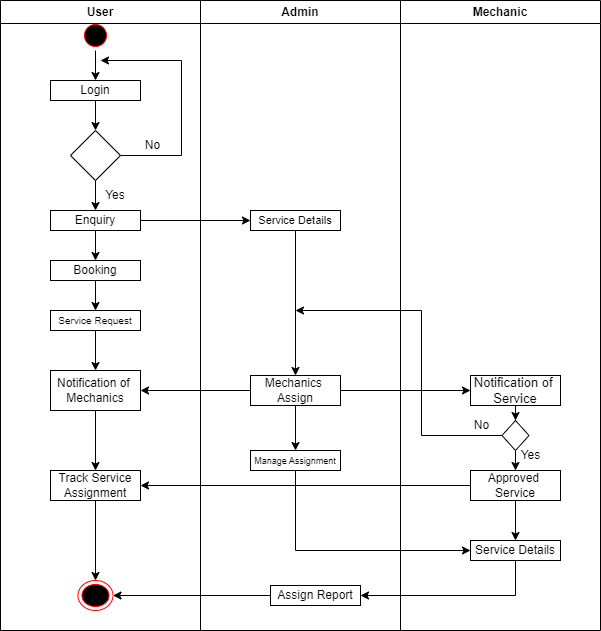

The diagram above was exported from draw.io. Its source (the exported page's mxGraphModel, read from the mxfile embedded in the PNG):
<mxGraphModel dx="1120" dy="532" grid="1" gridSize="10" guides="1" tooltips="1" connect="1" arrows="1" fold="1" page="1" pageScale="1" pageWidth="850" pageHeight="1100" math="0" shadow="0">
  <root>
    <mxCell id="0" />
    <mxCell id="1" parent="0" />
    <mxCell id="YWK0dkDsMCu342A8TRJM-1" value="User" style="swimlane;whiteSpace=wrap;html=1;" parent="1" vertex="1">
      <mxGeometry x="80" y="90" width="200" height="630" as="geometry" />
    </mxCell>
    <mxCell id="YWK0dkDsMCu342A8TRJM-22" style="edgeStyle=orthogonalEdgeStyle;rounded=0;orthogonalLoop=1;jettySize=auto;html=1;exitX=0.5;exitY=1;exitDx=0;exitDy=0;" parent="YWK0dkDsMCu342A8TRJM-1" source="YWK0dkDsMCu342A8TRJM-4" target="YWK0dkDsMCu342A8TRJM-6" edge="1">
      <mxGeometry relative="1" as="geometry" />
    </mxCell>
    <mxCell id="YWK0dkDsMCu342A8TRJM-4" value="" style="ellipse;html=1;shape=startState;fillColor=#000000;strokeColor=#ff0000;" parent="YWK0dkDsMCu342A8TRJM-1" vertex="1">
      <mxGeometry x="80" y="20" width="30" height="30" as="geometry" />
    </mxCell>
    <mxCell id="YWK0dkDsMCu342A8TRJM-23" style="edgeStyle=orthogonalEdgeStyle;rounded=0;orthogonalLoop=1;jettySize=auto;html=1;exitX=0.5;exitY=1;exitDx=0;exitDy=0;entryX=0.5;entryY=0;entryDx=0;entryDy=0;" parent="YWK0dkDsMCu342A8TRJM-1" source="YWK0dkDsMCu342A8TRJM-6" target="YWK0dkDsMCu342A8TRJM-8" edge="1">
      <mxGeometry relative="1" as="geometry" />
    </mxCell>
    <mxCell id="YWK0dkDsMCu342A8TRJM-6" value="Login" style="rounded=0;whiteSpace=wrap;html=1;" parent="YWK0dkDsMCu342A8TRJM-1" vertex="1">
      <mxGeometry x="50" y="80" width="90" height="20" as="geometry" />
    </mxCell>
    <mxCell id="YWK0dkDsMCu342A8TRJM-24" style="edgeStyle=orthogonalEdgeStyle;rounded=0;orthogonalLoop=1;jettySize=auto;html=1;exitX=0.5;exitY=1;exitDx=0;exitDy=0;" parent="YWK0dkDsMCu342A8TRJM-1" source="YWK0dkDsMCu342A8TRJM-8" target="YWK0dkDsMCu342A8TRJM-9" edge="1">
      <mxGeometry relative="1" as="geometry" />
    </mxCell>
    <mxCell id="YWK0dkDsMCu342A8TRJM-25" style="edgeStyle=orthogonalEdgeStyle;rounded=0;orthogonalLoop=1;jettySize=auto;html=1;exitX=1;exitY=0.5;exitDx=0;exitDy=0;" parent="YWK0dkDsMCu342A8TRJM-1" source="YWK0dkDsMCu342A8TRJM-8" edge="1">
      <mxGeometry relative="1" as="geometry">
        <mxPoint x="100" y="60" as="targetPoint" />
        <Array as="points">
          <mxPoint x="181" y="155" />
        </Array>
      </mxGeometry>
    </mxCell>
    <mxCell id="YWK0dkDsMCu342A8TRJM-8" value="" style="rhombus;whiteSpace=wrap;html=1;" parent="YWK0dkDsMCu342A8TRJM-1" vertex="1">
      <mxGeometry x="70" y="130" width="50" height="50" as="geometry" />
    </mxCell>
    <mxCell id="YWK0dkDsMCu342A8TRJM-26" style="edgeStyle=orthogonalEdgeStyle;rounded=0;orthogonalLoop=1;jettySize=auto;html=1;exitX=0.5;exitY=1;exitDx=0;exitDy=0;entryX=0.5;entryY=0;entryDx=0;entryDy=0;" parent="YWK0dkDsMCu342A8TRJM-1" source="YWK0dkDsMCu342A8TRJM-9" target="YWK0dkDsMCu342A8TRJM-10" edge="1">
      <mxGeometry relative="1" as="geometry" />
    </mxCell>
    <mxCell id="YWK0dkDsMCu342A8TRJM-9" value="Enquiry" style="rounded=0;whiteSpace=wrap;html=1;" parent="YWK0dkDsMCu342A8TRJM-1" vertex="1">
      <mxGeometry x="50" y="210" width="90" height="20" as="geometry" />
    </mxCell>
    <mxCell id="YWK0dkDsMCu342A8TRJM-27" style="edgeStyle=orthogonalEdgeStyle;rounded=0;orthogonalLoop=1;jettySize=auto;html=1;exitX=0.5;exitY=1;exitDx=0;exitDy=0;entryX=0.5;entryY=0;entryDx=0;entryDy=0;" parent="YWK0dkDsMCu342A8TRJM-1" source="YWK0dkDsMCu342A8TRJM-10" target="YWK0dkDsMCu342A8TRJM-11" edge="1">
      <mxGeometry relative="1" as="geometry" />
    </mxCell>
    <mxCell id="YWK0dkDsMCu342A8TRJM-10" value="Booking" style="rounded=0;whiteSpace=wrap;html=1;" parent="YWK0dkDsMCu342A8TRJM-1" vertex="1">
      <mxGeometry x="50" y="260" width="90" height="20" as="geometry" />
    </mxCell>
    <mxCell id="9TgIY2HtmCBfWlsamjw5-2" style="edgeStyle=orthogonalEdgeStyle;rounded=0;orthogonalLoop=1;jettySize=auto;html=1;exitX=0.5;exitY=1;exitDx=0;exitDy=0;entryX=0.5;entryY=0;entryDx=0;entryDy=0;" edge="1" parent="YWK0dkDsMCu342A8TRJM-1" source="YWK0dkDsMCu342A8TRJM-11" target="9TgIY2HtmCBfWlsamjw5-1">
      <mxGeometry relative="1" as="geometry" />
    </mxCell>
    <mxCell id="YWK0dkDsMCu342A8TRJM-11" value="&lt;font style=&quot;font-size: 10px;&quot;&gt;Service Request&lt;/font&gt;" style="rounded=0;whiteSpace=wrap;html=1;" parent="YWK0dkDsMCu342A8TRJM-1" vertex="1">
      <mxGeometry x="50" y="310" width="90" height="20" as="geometry" />
    </mxCell>
    <mxCell id="YWK0dkDsMCu342A8TRJM-38" style="edgeStyle=orthogonalEdgeStyle;rounded=0;orthogonalLoop=1;jettySize=auto;html=1;exitX=0.5;exitY=1;exitDx=0;exitDy=0;entryX=0.5;entryY=0;entryDx=0;entryDy=0;" parent="YWK0dkDsMCu342A8TRJM-1" source="YWK0dkDsMCu342A8TRJM-20" target="YWK0dkDsMCu342A8TRJM-21" edge="1">
      <mxGeometry relative="1" as="geometry" />
    </mxCell>
    <mxCell id="YWK0dkDsMCu342A8TRJM-20" value="Track Service Assignment" style="rounded=0;whiteSpace=wrap;html=1;" parent="YWK0dkDsMCu342A8TRJM-1" vertex="1">
      <mxGeometry x="50" y="470" width="90" height="30" as="geometry" />
    </mxCell>
    <mxCell id="YWK0dkDsMCu342A8TRJM-21" value="" style="ellipse;html=1;shape=endState;fillColor=#000000;strokeColor=#ff0000;" parent="YWK0dkDsMCu342A8TRJM-1" vertex="1">
      <mxGeometry x="77.5" y="580" width="35" height="30" as="geometry" />
    </mxCell>
    <mxCell id="YWK0dkDsMCu342A8TRJM-40" value="Yes" style="text;html=1;align=center;verticalAlign=middle;whiteSpace=wrap;rounded=0;" parent="YWK0dkDsMCu342A8TRJM-1" vertex="1">
      <mxGeometry x="85" y="180" width="60" height="30" as="geometry" />
    </mxCell>
    <mxCell id="YWK0dkDsMCu342A8TRJM-42" value="No" style="text;html=1;align=center;verticalAlign=middle;whiteSpace=wrap;rounded=0;" parent="YWK0dkDsMCu342A8TRJM-1" vertex="1">
      <mxGeometry x="130" y="140" width="45" height="10" as="geometry" />
    </mxCell>
    <mxCell id="9TgIY2HtmCBfWlsamjw5-3" style="edgeStyle=orthogonalEdgeStyle;rounded=0;orthogonalLoop=1;jettySize=auto;html=1;exitX=0.5;exitY=1;exitDx=0;exitDy=0;entryX=0.5;entryY=0;entryDx=0;entryDy=0;" edge="1" parent="YWK0dkDsMCu342A8TRJM-1" source="9TgIY2HtmCBfWlsamjw5-1" target="YWK0dkDsMCu342A8TRJM-20">
      <mxGeometry relative="1" as="geometry" />
    </mxCell>
    <mxCell id="9TgIY2HtmCBfWlsamjw5-1" value="Notification of&amp;nbsp;&lt;div&gt;Mechanics&lt;/div&gt;" style="rounded=0;whiteSpace=wrap;html=1;" vertex="1" parent="YWK0dkDsMCu342A8TRJM-1">
      <mxGeometry x="50" y="370" width="90" height="40" as="geometry" />
    </mxCell>
    <mxCell id="YWK0dkDsMCu342A8TRJM-3" value="Mechanic" style="swimlane;whiteSpace=wrap;html=1;" parent="1" vertex="1">
      <mxGeometry x="480" y="90" width="200" height="630" as="geometry" />
    </mxCell>
    <mxCell id="9TgIY2HtmCBfWlsamjw5-9" style="edgeStyle=orthogonalEdgeStyle;rounded=0;orthogonalLoop=1;jettySize=auto;html=1;entryX=0.5;entryY=0;entryDx=0;entryDy=0;" edge="1" parent="YWK0dkDsMCu342A8TRJM-3" source="YWK0dkDsMCu342A8TRJM-14" target="YWK0dkDsMCu342A8TRJM-19">
      <mxGeometry relative="1" as="geometry" />
    </mxCell>
    <mxCell id="YWK0dkDsMCu342A8TRJM-14" value="&lt;font style=&quot;font-size: 13px;&quot;&gt;Notification of&amp;nbsp;&lt;/font&gt;&lt;div style=&quot;font-size: 13px;&quot;&gt;&lt;font style=&quot;font-size: 13px;&quot;&gt;Service&lt;/font&gt;&lt;/div&gt;" style="rounded=0;whiteSpace=wrap;html=1;" parent="YWK0dkDsMCu342A8TRJM-3" vertex="1">
      <mxGeometry x="70" y="375" width="90" height="30" as="geometry" />
    </mxCell>
    <mxCell id="YWK0dkDsMCu342A8TRJM-18" value="Service Details" style="rounded=0;whiteSpace=wrap;html=1;" parent="YWK0dkDsMCu342A8TRJM-3" vertex="1">
      <mxGeometry x="70" y="540" width="90" height="20" as="geometry" />
    </mxCell>
    <mxCell id="9TgIY2HtmCBfWlsamjw5-10" style="edgeStyle=orthogonalEdgeStyle;rounded=0;orthogonalLoop=1;jettySize=auto;html=1;exitX=0.5;exitY=1;exitDx=0;exitDy=0;entryX=0.5;entryY=0;entryDx=0;entryDy=0;" edge="1" parent="YWK0dkDsMCu342A8TRJM-3" source="YWK0dkDsMCu342A8TRJM-19" target="9TgIY2HtmCBfWlsamjw5-4">
      <mxGeometry relative="1" as="geometry" />
    </mxCell>
    <mxCell id="YWK0dkDsMCu342A8TRJM-19" value="" style="rhombus;whiteSpace=wrap;html=1;" parent="YWK0dkDsMCu342A8TRJM-3" vertex="1">
      <mxGeometry x="101.48" y="420" width="27.03" height="30" as="geometry" />
    </mxCell>
    <mxCell id="9TgIY2HtmCBfWlsamjw5-11" style="edgeStyle=orthogonalEdgeStyle;rounded=0;orthogonalLoop=1;jettySize=auto;html=1;exitX=0.5;exitY=1;exitDx=0;exitDy=0;entryX=0.5;entryY=0;entryDx=0;entryDy=0;" edge="1" parent="YWK0dkDsMCu342A8TRJM-3" source="9TgIY2HtmCBfWlsamjw5-4" target="YWK0dkDsMCu342A8TRJM-18">
      <mxGeometry relative="1" as="geometry">
        <mxPoint x="115" y="510" as="targetPoint" />
      </mxGeometry>
    </mxCell>
    <mxCell id="9TgIY2HtmCBfWlsamjw5-4" value="Approved&amp;nbsp;&lt;div&gt;Service&lt;/div&gt;" style="rounded=0;whiteSpace=wrap;html=1;" vertex="1" parent="YWK0dkDsMCu342A8TRJM-3">
      <mxGeometry x="70" y="470" width="90" height="30" as="geometry" />
    </mxCell>
    <mxCell id="9TgIY2HtmCBfWlsamjw5-26" value="Yes" style="text;html=1;align=center;verticalAlign=middle;resizable=0;points=[];autosize=1;strokeColor=none;fillColor=none;" vertex="1" parent="YWK0dkDsMCu342A8TRJM-3">
      <mxGeometry x="110" y="440" width="40" height="30" as="geometry" />
    </mxCell>
    <mxCell id="9TgIY2HtmCBfWlsamjw5-27" value="No" style="text;html=1;align=center;verticalAlign=middle;resizable=0;points=[];autosize=1;strokeColor=none;fillColor=none;" vertex="1" parent="YWK0dkDsMCu342A8TRJM-3">
      <mxGeometry x="61.48000000000002" y="410" width="40" height="30" as="geometry" />
    </mxCell>
    <mxCell id="YWK0dkDsMCu342A8TRJM-34" style="edgeStyle=orthogonalEdgeStyle;rounded=0;orthogonalLoop=1;jettySize=auto;html=1;exitX=0.5;exitY=1;exitDx=0;exitDy=0;entryX=0;entryY=0.5;entryDx=0;entryDy=0;" parent="1" source="YWK0dkDsMCu342A8TRJM-16" target="YWK0dkDsMCu342A8TRJM-18" edge="1">
      <mxGeometry relative="1" as="geometry" />
    </mxCell>
    <mxCell id="YWK0dkDsMCu342A8TRJM-35" style="edgeStyle=orthogonalEdgeStyle;rounded=0;orthogonalLoop=1;jettySize=auto;html=1;exitX=0.5;exitY=1;exitDx=0;exitDy=0;entryX=1;entryY=0.5;entryDx=0;entryDy=0;" parent="1" source="YWK0dkDsMCu342A8TRJM-18" target="YWK0dkDsMCu342A8TRJM-17" edge="1">
      <mxGeometry relative="1" as="geometry" />
    </mxCell>
    <mxCell id="YWK0dkDsMCu342A8TRJM-2" value="Admin" style="swimlane;whiteSpace=wrap;html=1;" parent="1" vertex="1">
      <mxGeometry x="280" y="90" width="200" height="630" as="geometry" />
    </mxCell>
    <mxCell id="YWK0dkDsMCu342A8TRJM-33" style="edgeStyle=orthogonalEdgeStyle;rounded=0;orthogonalLoop=1;jettySize=auto;html=1;exitX=0.5;exitY=1;exitDx=0;exitDy=0;entryX=0.5;entryY=0;entryDx=0;entryDy=0;" parent="YWK0dkDsMCu342A8TRJM-2" source="YWK0dkDsMCu342A8TRJM-13" target="YWK0dkDsMCu342A8TRJM-15" edge="1">
      <mxGeometry relative="1" as="geometry" />
    </mxCell>
    <mxCell id="YWK0dkDsMCu342A8TRJM-13" value="&lt;font style=&quot;font-size: 11px;&quot;&gt;Service Details&lt;/font&gt;" style="rounded=0;whiteSpace=wrap;html=1;" parent="YWK0dkDsMCu342A8TRJM-2" vertex="1">
      <mxGeometry x="50" y="210" width="90" height="20" as="geometry" />
    </mxCell>
    <mxCell id="YWK0dkDsMCu342A8TRJM-32" style="edgeStyle=orthogonalEdgeStyle;rounded=0;orthogonalLoop=1;jettySize=auto;html=1;exitX=0.5;exitY=1;exitDx=0;exitDy=0;entryX=0.5;entryY=0;entryDx=0;entryDy=0;" parent="YWK0dkDsMCu342A8TRJM-2" source="YWK0dkDsMCu342A8TRJM-15" target="YWK0dkDsMCu342A8TRJM-16" edge="1">
      <mxGeometry relative="1" as="geometry" />
    </mxCell>
    <mxCell id="YWK0dkDsMCu342A8TRJM-15" value="&lt;font style=&quot;font-size: 12px;&quot;&gt;Mechanics&amp;nbsp;&lt;/font&gt;&lt;div style=&quot;&quot;&gt;&lt;font style=&quot;font-size: 12px;&quot;&gt;Assign&lt;/font&gt;&lt;/div&gt;" style="rounded=0;whiteSpace=wrap;html=1;" parent="YWK0dkDsMCu342A8TRJM-2" vertex="1">
      <mxGeometry x="50" y="375" width="90" height="30" as="geometry" />
    </mxCell>
    <mxCell id="YWK0dkDsMCu342A8TRJM-16" value="&lt;font style=&quot;font-size: 9px;&quot;&gt;Manage Assignment&lt;/font&gt;" style="rounded=0;whiteSpace=wrap;html=1;" parent="YWK0dkDsMCu342A8TRJM-2" vertex="1">
      <mxGeometry x="50" y="450" width="90" height="20" as="geometry" />
    </mxCell>
    <mxCell id="YWK0dkDsMCu342A8TRJM-17" value="Assign Report" style="rounded=0;whiteSpace=wrap;html=1;" parent="YWK0dkDsMCu342A8TRJM-2" vertex="1">
      <mxGeometry x="70" y="585" width="90" height="20" as="geometry" />
    </mxCell>
    <mxCell id="YWK0dkDsMCu342A8TRJM-28" style="edgeStyle=orthogonalEdgeStyle;rounded=0;orthogonalLoop=1;jettySize=auto;html=1;exitX=1;exitY=0.5;exitDx=0;exitDy=0;entryX=0;entryY=0.5;entryDx=0;entryDy=0;" parent="1" source="YWK0dkDsMCu342A8TRJM-9" target="YWK0dkDsMCu342A8TRJM-13" edge="1">
      <mxGeometry relative="1" as="geometry" />
    </mxCell>
    <mxCell id="YWK0dkDsMCu342A8TRJM-39" style="edgeStyle=orthogonalEdgeStyle;rounded=0;orthogonalLoop=1;jettySize=auto;html=1;entryX=1;entryY=0.5;entryDx=0;entryDy=0;exitX=0;exitY=0.5;exitDx=0;exitDy=0;" parent="1" source="YWK0dkDsMCu342A8TRJM-17" target="YWK0dkDsMCu342A8TRJM-21" edge="1">
      <mxGeometry relative="1" as="geometry">
        <mxPoint x="330" y="650" as="sourcePoint" />
      </mxGeometry>
    </mxCell>
    <mxCell id="9TgIY2HtmCBfWlsamjw5-5" style="edgeStyle=orthogonalEdgeStyle;rounded=0;orthogonalLoop=1;jettySize=auto;html=1;entryX=1;entryY=0.5;entryDx=0;entryDy=0;" edge="1" parent="1" source="YWK0dkDsMCu342A8TRJM-15" target="9TgIY2HtmCBfWlsamjw5-1">
      <mxGeometry relative="1" as="geometry" />
    </mxCell>
    <mxCell id="9TgIY2HtmCBfWlsamjw5-14" style="edgeStyle=orthogonalEdgeStyle;rounded=0;orthogonalLoop=1;jettySize=auto;html=1;entryX=0;entryY=0.5;entryDx=0;entryDy=0;" edge="1" parent="1" source="YWK0dkDsMCu342A8TRJM-15" target="YWK0dkDsMCu342A8TRJM-14">
      <mxGeometry relative="1" as="geometry" />
    </mxCell>
    <mxCell id="9TgIY2HtmCBfWlsamjw5-25" style="edgeStyle=orthogonalEdgeStyle;rounded=0;orthogonalLoop=1;jettySize=auto;html=1;exitX=0;exitY=0.5;exitDx=0;exitDy=0;" edge="1" parent="1" source="YWK0dkDsMCu342A8TRJM-19">
      <mxGeometry relative="1" as="geometry">
        <mxPoint x="375" y="400" as="targetPoint" />
        <Array as="points">
          <mxPoint x="501" y="525" />
          <mxPoint x="501" y="400" />
        </Array>
      </mxGeometry>
    </mxCell>
    <mxCell id="9TgIY2HtmCBfWlsamjw5-28" style="edgeStyle=orthogonalEdgeStyle;rounded=0;orthogonalLoop=1;jettySize=auto;html=1;exitX=0;exitY=0.5;exitDx=0;exitDy=0;entryX=1;entryY=0.5;entryDx=0;entryDy=0;" edge="1" parent="1" source="9TgIY2HtmCBfWlsamjw5-4" target="YWK0dkDsMCu342A8TRJM-20">
      <mxGeometry relative="1" as="geometry">
        <mxPoint x="230" y="575" as="targetPoint" />
      </mxGeometry>
    </mxCell>
  </root>
</mxGraphModel>